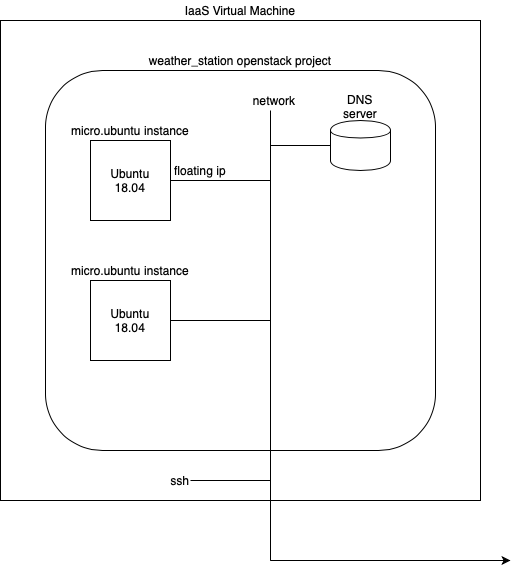

The diagram above was exported from draw.io. Its source (the exported page's mxGraphModel, read from the mxfile embedded in the PNG):
<mxGraphModel dx="1186" dy="739" grid="1" gridSize="10" guides="1" tooltips="1" connect="1" arrows="1" fold="1" page="1" pageScale="1" pageWidth="827" pageHeight="1169" math="0" shadow="0">
  <root>
    <mxCell id="0" />
    <mxCell id="1" parent="0" />
    <mxCell id="2" value="" style="whiteSpace=wrap;html=1;aspect=fixed;" vertex="1" parent="1">
      <mxGeometry x="160" y="80" width="480" height="480" as="geometry" />
    </mxCell>
    <mxCell id="3" value="" style="rounded=1;whiteSpace=wrap;html=1;" vertex="1" parent="1">
      <mxGeometry x="205" y="130" width="390" height="380" as="geometry" />
    </mxCell>
    <mxCell id="4" value="" style="whiteSpace=wrap;html=1;aspect=fixed;" vertex="1" parent="1">
      <mxGeometry x="250" y="200" width="80" height="80" as="geometry" />
    </mxCell>
    <mxCell id="5" value="" style="whiteSpace=wrap;html=1;aspect=fixed;" vertex="1" parent="1">
      <mxGeometry x="250" y="340" width="80" height="80" as="geometry" />
    </mxCell>
    <mxCell id="6" value="" style="shape=cylinder;whiteSpace=wrap;html=1;boundedLbl=1;backgroundOutline=1;" vertex="1" parent="1">
      <mxGeometry x="490" y="180" width="60" height="50" as="geometry" />
    </mxCell>
    <mxCell id="7" value="" style="endArrow=none;html=1;" edge="1" parent="1">
      <mxGeometry width="50" height="50" relative="1" as="geometry">
        <mxPoint x="430" y="620" as="sourcePoint" />
        <mxPoint x="430" y="170" as="targetPoint" />
      </mxGeometry>
    </mxCell>
    <mxCell id="8" value="" style="endArrow=classic;html=1;" edge="1" parent="1">
      <mxGeometry width="50" height="50" relative="1" as="geometry">
        <mxPoint x="430" y="620" as="sourcePoint" />
        <mxPoint x="670" y="620" as="targetPoint" />
      </mxGeometry>
    </mxCell>
    <mxCell id="9" value="" style="endArrow=none;html=1;exitX=1;exitY=0.5;exitDx=0;exitDy=0;" edge="1" source="4" parent="1">
      <mxGeometry width="50" height="50" relative="1" as="geometry">
        <mxPoint x="390" y="310" as="sourcePoint" />
        <mxPoint x="430" y="240" as="targetPoint" />
      </mxGeometry>
    </mxCell>
    <mxCell id="10" value="" style="endArrow=none;html=1;entryX=0;entryY=0.5;entryDx=0;entryDy=0;" edge="1" target="6" parent="1">
      <mxGeometry width="50" height="50" relative="1" as="geometry">
        <mxPoint x="430" y="205" as="sourcePoint" />
        <mxPoint x="440" y="260" as="targetPoint" />
      </mxGeometry>
    </mxCell>
    <mxCell id="11" value="" style="endArrow=none;html=1;exitX=1;exitY=0.5;exitDx=0;exitDy=0;" edge="1" source="5" parent="1">
      <mxGeometry width="50" height="50" relative="1" as="geometry">
        <mxPoint x="390" y="310" as="sourcePoint" />
        <mxPoint x="430" y="380" as="targetPoint" />
      </mxGeometry>
    </mxCell>
    <mxCell id="12" value="" style="endArrow=none;html=1;" edge="1" parent="1">
      <mxGeometry width="50" height="50" relative="1" as="geometry">
        <mxPoint x="350" y="540" as="sourcePoint" />
        <mxPoint x="430" y="540" as="targetPoint" />
      </mxGeometry>
    </mxCell>
    <mxCell id="13" value="IaaS Virtual Machine" style="text;html=1;strokeColor=none;fillColor=none;align=center;verticalAlign=middle;whiteSpace=wrap;rounded=0;" vertex="1" parent="1">
      <mxGeometry x="335" y="60" width="130" height="20" as="geometry" />
    </mxCell>
    <mxCell id="14" value="weather_station openstack project" style="text;html=1;strokeColor=none;fillColor=none;align=center;verticalAlign=middle;whiteSpace=wrap;rounded=0;" vertex="1" parent="1">
      <mxGeometry x="225" y="110" width="350" height="20" as="geometry" />
    </mxCell>
    <mxCell id="15" value="micro.ubuntu instance" style="text;html=1;strokeColor=none;fillColor=none;align=center;verticalAlign=middle;whiteSpace=wrap;rounded=0;" vertex="1" parent="1">
      <mxGeometry x="230" y="180" width="120" height="20" as="geometry" />
    </mxCell>
    <mxCell id="16" value="micro.ubuntu instance" style="text;html=1;strokeColor=none;fillColor=none;align=center;verticalAlign=middle;whiteSpace=wrap;rounded=0;" vertex="1" parent="1">
      <mxGeometry x="230" y="320" width="120" height="20" as="geometry" />
    </mxCell>
    <mxCell id="17" value="Ubuntu&lt;br&gt;18.04" style="text;html=1;strokeColor=none;fillColor=none;align=center;verticalAlign=middle;whiteSpace=wrap;rounded=0;" vertex="1" parent="1">
      <mxGeometry x="250" y="230" width="80" height="20" as="geometry" />
    </mxCell>
    <mxCell id="18" value="Ubuntu&lt;br&gt;18.04" style="text;html=1;strokeColor=none;fillColor=none;align=center;verticalAlign=middle;whiteSpace=wrap;rounded=0;" vertex="1" parent="1">
      <mxGeometry x="250" y="370" width="80" height="20" as="geometry" />
    </mxCell>
    <mxCell id="19" value="floating ip" style="text;html=1;strokeColor=none;fillColor=none;align=center;verticalAlign=middle;whiteSpace=wrap;rounded=0;" vertex="1" parent="1">
      <mxGeometry x="330" y="220" width="60" height="20" as="geometry" />
    </mxCell>
    <mxCell id="20" value="DNS&lt;br&gt;server" style="text;html=1;strokeColor=none;fillColor=none;align=center;verticalAlign=middle;whiteSpace=wrap;rounded=0;" vertex="1" parent="1">
      <mxGeometry x="500" y="156" width="40" height="20" as="geometry" />
    </mxCell>
    <mxCell id="21" value="network" style="text;html=1;strokeColor=none;fillColor=none;align=center;verticalAlign=middle;whiteSpace=wrap;rounded=0;" vertex="1" parent="1">
      <mxGeometry x="414" y="150" width="40" height="20" as="geometry" />
    </mxCell>
    <mxCell id="22" value="ssh" style="text;html=1;strokeColor=none;fillColor=none;align=center;verticalAlign=middle;whiteSpace=wrap;rounded=0;" vertex="1" parent="1">
      <mxGeometry x="320" y="530" width="40" height="20" as="geometry" />
    </mxCell>
  </root>
</mxGraphModel>